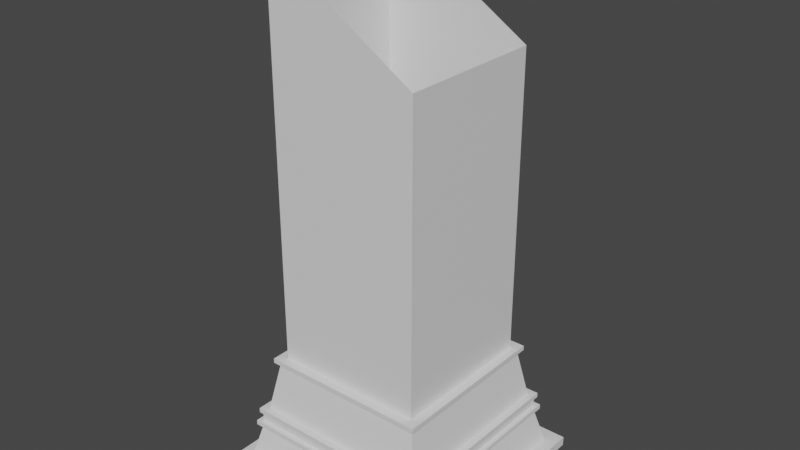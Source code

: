 # Source: StandPillar.blend  (saved by Blender 3.4.6; exported with 4.5.12 LTS)
import bpy
from mathutils import Matrix  # noqa: F401  (used for matrix-valued properties, if any)

bpy.ops.wm.read_factory_settings(use_empty=True)
scene = bpy.context.scene
scene.name = 'Scene'

# ---- collections
col_collection = bpy.data.collections.new('Collection'); scene.collection.children.link(col_collection)

# ---- materials (node trees are filled in below, after node groups)
mat_material = bpy.data.materials.new('Material')
mat_material.alpha_threshold = 0.0
mat_material.use_transparent_shadow = False
mat_material.roughness = 0.5
mat_material.line_color = (0.0, 0.0, 0.0, 1.0)

# ---- material node trees
mat_material.use_nodes = True; mat_material.node_tree.nodes.clear()
_N = mat_material.node_tree.nodes; _L = mat_material.node_tree.links
n0 = _N.new('ShaderNodeOutputMaterial'); n0.name = 'Material Output'; n0.location = (300, 300)
n1 = _N.new('ShaderNodeBsdfPrincipled'); n1.name = 'Principled BSDF'; n1.location = (10, 300)
n1.distribution = 'GGX'
n1.subsurface_method = 'RANDOM_WALK_SKIN'
n1.inputs[3].default_value = 1.45
n1.inputs[27].default_value = (0.0, 0.0, 0.0, 1.0)
n1.inputs[28].default_value = 1.0
_L.new(n1.outputs[0], n0.inputs[0])
n0.is_active_output = True

# ---- world
world_world = bpy.data.worlds.new('World'); scene.world = world_world
world_world.use_nodes = True; world_world.node_tree.nodes.clear()
_N = world_world.node_tree.nodes; _L = world_world.node_tree.links
n0 = _N.new('ShaderNodeOutputWorld'); n0.name = 'World Output'; n0.location = (300, 300)
n1 = _N.new('ShaderNodeBackground'); n1.name = 'Background'; n1.location = (10, 300)
n1.inputs[0].default_value = (0.05088, 0.05088, 0.05088, 1.0)
_L.new(n1.outputs[0], n0.inputs[0])
n0.is_active_output = True
world_world.color = (0.05088, 0.05088, 0.05088)
world_world.use_sun_shadow = False
world_world.sun_shadow_jitter_overblur = 0.0

# ---- meshes
me_cube = bpy.data.meshes.new('Cube')
me_cube.from_pydata([(0.0, 2.2, 0.2), (0.0, 2.0, 1.0), (2.5, 2.5, 0.2), (2.5, 2.5, 0.0), (2.2, 0.0, 0.2), (2.0, 0.0, 1.0), (2.5, 0.0, 0.2), (2.5, 0.0, 0.0), (2.0, 2.0, 1.0), (2.2, 2.2, 0.2), (0.0, 2.5, 0.0), (0.0, 2.5, 0.2), (0.0, 2.0, 1.1), (2.0, 0.0, 1.1), (2.0, 2.0, 1.1), (2.1, 0.0, 1.0), (2.1, 2.0, 1.0), (2.1, 0.0, 1.1), (2.1, 2.0, 1.1), (0.0, 2.1, 1.0), (2.0, 2.1, 1.0), (0.0, 2.1, 1.1), (2.0, 2.1, 1.1), (2.1, 2.1, 1.0), (2.1, 2.1, 1.1), (0.0, 2.0, 1.3), (2.0, 0.0, 1.3), (2.0, 2.0, 1.3), (0.0, 2.0, 1.4), (2.0, 0.0, 1.4), (1.9, 1.9, 1.4), (2.05, 0.0, 1.3), (2.05, 2.0, 1.3), (2.05, 0.0, 1.4), (2.05, 2.0, 1.4), (0.0, 2.05, 1.3), (2.0, 2.05, 1.3), (0.0, 2.05, 1.4), (2.0, 2.05, 1.4), (2.05, 2.05, 1.3), (2.05, 2.05, 1.4), (2.0, 2.0, 1.4), (1.9, 0.0, 1.4), (0.0, 1.9, 1.4), (1.7, 1.7, 2.5), (1.7, 0.0, 2.5), (0.0, 1.7, 2.5), (1.6, 1.6, 2.6), (1.6, 0.0, 2.6), (0.0, 1.6, 2.6), (1.7, 1.8, 2.5), (0.0, 1.8, 2.5), (1.7, 1.8, 2.6), (0.0, 1.8, 2.6), (1.8, 1.7, 2.5), (1.8, 0.0, 2.5), (1.8, 1.7, 2.6), (1.8, 0.0, 2.6), (1.8, 1.8, 2.5), (1.8, 1.8, 2.6), (0.0, 1.7, 2.6), (1.7, 1.7, 2.6), (1.7, 0.0, 2.6), (1.6, 1.6, 9.0), (1.6, -1.344e-07, 9.0), (0.0, 1.6, 10.0), (-2.5, 2.5, 0.2), (-2.5, 2.5, 0.0), (-2.2, 0.0, 0.2), (-2.0, 0.0, 1.0), (-2.5, 0.0, 0.2), (-2.5, 0.0, 0.0), (-2.0, 2.0, 1.0), (-2.2, 2.2, 0.2), (-2.0, 0.0, 1.1), (-2.0, 2.0, 1.1), (-2.1, 0.0, 1.0), (-2.1, 2.0, 1.0), (-2.1, 0.0, 1.1), (-2.1, 2.0, 1.1), (-2.0, 2.1, 1.0), (-2.0, 2.1, 1.1), (-2.1, 2.1, 1.0), (-2.1, 2.1, 1.1), (-2.0, 0.0, 1.3), (-2.0, 2.0, 1.3), (-2.0, 0.0, 1.4), (-1.9, 1.9, 1.4), (-2.05, 0.0, 1.3), (-2.05, 2.0, 1.3), (-2.05, 0.0, 1.4), (-2.05, 2.0, 1.4), (-2.0, 2.05, 1.3), (-2.0, 2.05, 1.4), (-2.05, 2.05, 1.3), (-2.05, 2.05, 1.4), (-2.0, 2.0, 1.4), (-1.9, 0.0, 1.4), (-1.7, 1.7, 2.5), (-1.7, 0.0, 2.5), (-1.6, 1.6, 2.6), (-1.6, 0.0, 2.6), (-1.7, 1.8, 2.5), (-1.7, 1.8, 2.6), (-1.8, 1.7, 2.5), (-1.8, 0.0, 2.5), (-1.8, 1.7, 2.6), (-1.8, 0.0, 2.6), (-1.8, 1.8, 2.5), (-1.8, 1.8, 2.6), (-1.7, 1.7, 2.6), (-1.7, 0.0, 2.6), (-1.6, 1.6, 11.0), (-1.6, 1.344e-07, 11.0), (0.0, -2.2, 0.2), (0.0, -2.0, 1.0), (2.5, -2.5, 0.2), (2.5, -2.5, 0.0), (2.0, -2.0, 1.0), (2.2, -2.2, 0.2), (0.0, -2.5, 0.0), (0.0, -2.5, 0.2), (0.0, -2.0, 1.1), (2.0, -2.0, 1.1), (2.1, -2.0, 1.0), (2.1, -2.0, 1.1), (0.0, -2.1, 1.0), (2.0, -2.1, 1.0), (0.0, -2.1, 1.1), (2.0, -2.1, 1.1), (2.1, -2.1, 1.0), (2.1, -2.1, 1.1), (0.0, -2.0, 1.3), (2.0, -2.0, 1.3), (0.0, -2.0, 1.4), (1.9, -1.9, 1.4), (2.05, -2.0, 1.3), (2.05, -2.0, 1.4), (0.0, -2.05, 1.3), (2.0, -2.05, 1.3), (0.0, -2.05, 1.4), (2.0, -2.05, 1.4), (2.05, -2.05, 1.3), (2.05, -2.05, 1.4), (2.0, -2.0, 1.4), (0.0, -1.9, 1.4), (1.7, -1.7, 2.5), (0.0, -1.7, 2.5), (1.6, -1.6, 2.6), (0.0, -1.6, 2.6), (1.7, -1.8, 2.5), (0.0, -1.8, 2.5), (1.7, -1.8, 2.6), (0.0, -1.8, 2.6), (1.8, -1.7, 2.5), (1.8, -1.7, 2.6), (1.8, -1.8, 2.5), (1.8, -1.8, 2.6), (0.0, -1.7, 2.6), (1.7, -1.7, 2.6), (1.6, -1.6, 9.0), (0.0, -1.6, 10.0), (-2.5, -2.5, 0.2), (-2.5, -2.5, 0.0), (-2.0, -2.0, 1.0), (-2.2, -2.2, 0.2), (-2.0, -2.0, 1.1), (-2.1, -2.0, 1.0), (-2.1, -2.0, 1.1), (-2.0, -2.1, 1.0), (-2.0, -2.1, 1.1), (-2.1, -2.1, 1.0), (-2.1, -2.1, 1.1), (-2.0, -2.0, 1.3), (-1.9, -1.9, 1.4), (-2.05, -2.0, 1.3), (-2.05, -2.0, 1.4), (-2.0, -2.05, 1.3), (-2.0, -2.05, 1.4), (-2.05, -2.05, 1.3), (-2.05, -2.05, 1.4), (-2.0, -2.0, 1.4), (-1.7, -1.7, 2.5), (-1.6, -1.6, 2.6), (-1.7, -1.8, 2.5), (-1.7, -1.8, 2.6), (-1.8, -1.7, 2.5), (-1.8, -1.7, 2.6), (-1.8, -1.8, 2.5), (-1.8, -1.8, 2.6), (-1.7, -1.7, 2.6), (-1.6, -1.6, 11.0)], [], [(3, 2, 6, 7), (9, 0, 1, 8), (2, 11, 0, 9), (6, 2, 9, 4), (4, 9, 8, 5), (10, 11, 2, 3), (16, 8, 20, 23), (15, 16, 18, 17), (5, 8, 16, 15), (14, 13, 17, 18), (20, 19, 21, 22), (20, 22, 24, 23), (12, 14, 22, 21), (18, 16, 23, 24), (8, 1, 19, 20), (14, 18, 24, 22), (14, 12, 25, 27), (13, 14, 27, 26), (27, 25, 35, 36), (41, 29, 33, 34), (31, 32, 34, 33), (32, 27, 36, 39), (26, 27, 32, 31), (36, 35, 37, 38), (36, 38, 40, 39), (34, 32, 39, 40), (28, 41, 38, 37), (41, 34, 40, 38), (30, 43, 46, 44), (30, 42, 29, 41), (43, 30, 41, 28), (42, 30, 44, 45), (48, 47, 63, 64), (50, 51, 53, 52), (44, 46, 51, 50), (52, 61, 56, 59), (60, 61, 52, 53), (55, 54, 56, 57), (56, 54, 58, 59), (61, 62, 57, 56), (50, 52, 59, 58), (45, 44, 54, 55), (44, 50, 58, 54), (49, 47, 61, 60), (47, 48, 62, 61), (47, 49, 65, 63), (67, 71, 70, 66), (73, 72, 1, 0), (66, 73, 0, 11), (70, 68, 73, 66), (68, 69, 72, 73), (10, 67, 66, 11), (77, 82, 80, 72), (76, 78, 79, 77), (69, 76, 77, 72), (75, 79, 78, 74), (80, 81, 21, 19), (80, 82, 83, 81), (12, 21, 81, 75), (79, 83, 82, 77), (72, 80, 19, 1), (75, 81, 83, 79), (75, 85, 25, 12), (74, 84, 85, 75), (85, 92, 35, 25), (96, 91, 90, 86), (88, 90, 91, 89), (89, 94, 92, 85), (84, 88, 89, 85), (92, 93, 37, 35), (92, 94, 95, 93), (91, 95, 94, 89), (28, 37, 93, 96), (96, 93, 95, 91), (87, 98, 46, 43), (87, 96, 86, 97), (43, 28, 96, 87), (97, 99, 98, 87), (101, 113, 112, 100), (102, 103, 53, 51), (98, 102, 51, 46), (103, 109, 106, 110), (60, 53, 103, 110), (105, 107, 106, 104), (106, 109, 108, 104), (110, 106, 107, 111), (102, 108, 109, 103), (99, 105, 104, 98), (98, 104, 108, 102), (49, 60, 110, 100), (100, 110, 111, 101), (100, 112, 65, 49), (117, 7, 6, 116), (119, 118, 115, 114), (116, 119, 114, 121), (6, 4, 119, 116), (4, 5, 118, 119), (120, 117, 116, 121), (124, 130, 127, 118), (15, 17, 125, 124), (5, 15, 124, 118), (123, 125, 17, 13), (127, 129, 128, 126), (127, 130, 131, 129), (122, 128, 129, 123), (125, 131, 130, 124), (118, 127, 126, 115), (123, 129, 131, 125), (123, 133, 132, 122), (13, 26, 133, 123), (133, 139, 138, 132), (144, 137, 33, 29), (31, 33, 137, 136), (136, 142, 139, 133), (26, 31, 136, 133), (139, 141, 140, 138), (139, 142, 143, 141), (137, 143, 142, 136), (134, 140, 141, 144), (144, 141, 143, 137), (135, 146, 147, 145), (135, 144, 29, 42), (145, 134, 144, 135), (42, 45, 146, 135), (48, 64, 160, 148), (150, 152, 153, 151), (146, 150, 151, 147), (152, 157, 155, 159), (158, 153, 152, 159), (55, 57, 155, 154), (155, 157, 156, 154), (159, 155, 57, 62), (150, 156, 157, 152), (45, 55, 154, 146), (146, 154, 156, 150), (149, 158, 159, 148), (148, 159, 62, 48), (148, 160, 161, 149), (163, 162, 70, 71), (165, 114, 115, 164), (162, 121, 114, 165), (70, 162, 165, 68), (68, 165, 164, 69), (120, 121, 162, 163), (167, 164, 169, 171), (76, 167, 168, 78), (69, 164, 167, 76), (166, 74, 78, 168), (169, 126, 128, 170), (169, 170, 172, 171), (122, 166, 170, 128), (168, 167, 171, 172), (164, 115, 126, 169), (166, 168, 172, 170), (166, 122, 132, 173), (74, 166, 173, 84), (173, 132, 138, 177), (181, 86, 90, 176), (88, 175, 176, 90), (175, 173, 177, 179), (84, 173, 175, 88), (177, 138, 140, 178), (177, 178, 180, 179), (176, 175, 179, 180), (134, 181, 178, 140), (181, 176, 180, 178), (174, 145, 147, 182), (174, 97, 86, 181), (145, 174, 181, 134), (97, 174, 182, 99), (101, 183, 191, 113), (184, 151, 153, 185), (182, 147, 151, 184), (185, 190, 187, 189), (158, 190, 185, 153), (105, 186, 187, 107), (187, 186, 188, 189), (190, 111, 107, 187), (184, 185, 189, 188), (99, 182, 186, 105), (182, 184, 188, 186), (149, 183, 190, 158), (183, 101, 111, 190), (183, 149, 161, 191)])
_uv = me_cube.uv_layers.new(name='UVMap')
_uv.uv.foreach_set('vector', [0.375, 0.25, 0.625, 0.25, 0.625, 0.375, 0.375, 0.375, 0.875, 0.75, 0.875, 0.625, 0.875, 0.625, 0.875, 0.75, 0.875, 0.75, 0.875, 0.625, 0.875, 0.625, 0.875, 0.75, 0.625, 0.375, 0.625, 0.25, 0.625, 0.25, 0.625, 0.375, 0.625, 0.375, 0.625, 0.25, 0.625, 0.25, 0.625, 0.375, 0.625, 0.625, 0.875, 0.625, 0.875, 0.75, 0.625, 0.75, 0.625, 0.25, 0.625, 0.25, 0.625, 0.25, 0.625, 0.25, 0.625, 0.375, 0.625, 0.25, 0.625, 0.25, 0.625, 0.375, 0.625, 0.375, 0.625, 0.25, 0.625, 0.25, 0.625, 0.375, 0.375, 0.5, 0.25, 0.5, 0.25, 0.5, 0.375, 0.5, 0.875, 0.75, 0.875, 0.625, 0.875, 0.625, 0.875, 0.75, 0.875, 0.75, 0.875, 0.75, 0.875, 0.75, 0.875, 0.75, 0.375, 0.625, 0.375, 0.5, 0.375, 0.5, 0.375, 0.625, 0.625, 0.25, 0.625, 0.25, 0.625, 0.25, 0.625, 0.25, 0.875, 0.75, 0.875, 0.625, 0.875, 0.625, 0.875, 0.75, 0.375, 0.5, 0.375, 0.5, 0.375, 0.5, 0.375, 0.5, 0.375, 0.5, 0.375, 0.625, 0.375, 0.625, 0.375, 0.5, 0.25, 0.5, 0.375, 0.5, 0.375, 0.5, 0.25, 0.5, 0.375, 0.5, 0.375, 0.625, 0.375, 0.625, 0.375, 0.5, 0.0, 0.0, 0.0, 0.0, 0.0, 0.0, 0.0, 0.0, 0.25, 0.5, 0.375, 0.5, 0.375, 0.5, 0.25, 0.5, 0.375, 0.5, 0.375, 0.5, 0.375, 0.5, 0.375, 0.5, 0.25, 0.5, 0.375, 0.5, 0.375, 0.5, 0.25, 0.5, 0.375, 0.5, 0.375, 0.625, 0.375, 0.625, 0.375, 0.5, 0.375, 0.5, 0.375, 0.5, 0.375, 0.5, 0.375, 0.5, 0.375, 0.5, 0.375, 0.5, 0.375, 0.5, 0.375, 0.5, 0.0, 0.0, 0.0, 0.0, 0.0, 0.0, 0.0, 0.0, 0.0, 0.0, 0.0, 0.0, 0.0, 0.0, 0.0, 0.0, 0.0, 0.0, 0.0, 0.0, 0.0, 0.0, 0.0, 0.0, 0.0, 0.0, 0.0, 0.0, 0.0, 0.0, 0.0, 0.0, 0.0, 0.0, 0.0, 0.0, 0.0, 0.0, 0.0, 0.0, 0.0, 0.0, 0.0, 0.0, 0.0, 0.0, 0.0, 0.0, 0.0, 0.0, 0.0, 0.0, 0.0, 0.0, 0.0, 0.0, 0.0, 0.0, 0.0, 0.0, 0.0, 0.0, 0.0, 0.0, 0.0, 0.0, 0.0, 0.0, 0.0, 0.0, 0.0, 0.0, 0.0, 0.0, 0.0, 0.0, 0.0, 0.0, 0.0, 0.0, 0.0, 0.0, 0.0, 0.0, 0.0, 0.0, 0.0, 0.0, 0.0, 0.0, 0.0, 0.0, 0.0, 0.0, 0.0, 0.0, 0.0, 0.0, 0.0, 0.0, 0.0, 0.0, 0.0, 0.0, 0.0, 0.0, 0.0, 0.0, 0.0, 0.0, 0.0, 0.0, 0.0, 0.0, 0.0, 0.0, 0.0, 0.0, 0.0, 0.0, 0.0, 0.0, 0.0, 0.0, 0.0, 0.0, 0.0, 0.0, 0.0, 0.0, 0.0, 0.0, 0.0, 0.0, 0.0, 0.0, 0.0, 0.0, 0.0, 0.0, 0.0, 0.0, 0.0, 0.0, 0.0, 0.0, 0.0, 0.0, 0.0, 0.0, 0.0, 0.0, 0.0, 0.0, 0.0, 0.0, 0.0, 0.0, 0.0, 0.0, 0.375, 0.25, 0.375, 0.375, 0.625, 0.375, 0.625, 0.25, 0.875, 0.75, 0.875, 0.75, 0.875, 0.625, 0.875, 0.625, 0.875, 0.75, 0.875, 0.75, 0.875, 0.625, 0.875, 0.625, 0.625, 0.375, 0.625, 0.375, 0.625, 0.25, 0.625, 0.25, 0.625, 0.375, 0.625, 0.375, 0.625, 0.25, 0.625, 0.25, 0.625, 0.625, 0.625, 0.75, 0.875, 0.75, 0.875, 0.625, 0.625, 0.25, 0.625, 0.25, 0.625, 0.25, 0.625, 0.25, 0.625, 0.375, 0.625, 0.375, 0.625, 0.25, 0.625, 0.25, 0.625, 0.375, 0.625, 0.375, 0.625, 0.25, 0.625, 0.25, 0.375, 0.5, 0.375, 0.5, 0.25, 0.5, 0.25, 0.5, 0.875, 0.75, 0.875, 0.75, 0.875, 0.625, 0.875, 0.625, 0.875, 0.75, 0.875, 0.75, 0.875, 0.75, 0.875, 0.75, 0.375, 0.625, 0.375, 0.625, 0.375, 0.5, 0.375, 0.5, 0.625, 0.25, 0.625, 0.25, 0.625, 0.25, 0.625, 0.25, 0.875, 0.75, 0.875, 0.75, 0.875, 0.625, 0.875, 0.625, 0.375, 0.5, 0.375, 0.5, 0.375, 0.5, 0.375, 0.5, 0.375, 0.5, 0.375, 0.5, 0.375, 0.625, 0.375, 0.625, 0.25, 0.5, 0.25, 0.5, 0.375, 0.5, 0.375, 0.5, 0.375, 0.5, 0.375, 0.5, 0.375, 0.625, 0.375, 0.625, 0.0, 0.0, 0.0, 0.0, 0.0, 0.0, 0.0, 0.0, 0.25, 0.5, 0.25, 0.5, 0.375, 0.5, 0.375, 0.5, 0.375, 0.5, 0.375, 0.5, 0.375, 0.5, 0.375, 0.5, 0.25, 0.5, 0.25, 0.5, 0.375, 0.5, 0.375, 0.5, 0.375, 0.5, 0.375, 0.5, 0.375, 0.625, 0.375, 0.625, 0.375, 0.5, 0.375, 0.5, 0.375, 0.5, 0.375, 0.5, 0.375, 0.5, 0.375, 0.5, 0.375, 0.5, 0.375, 0.5, 0.0, 0.0, 0.0, 0.0, 0.0, 0.0, 0.0, 0.0, 0.0, 0.0, 0.0, 0.0, 0.0, 0.0, 0.0, 0.0, 0.0, 0.0, 0.0, 0.0, 0.0, 0.0, 0.0, 0.0, 0.0, 0.0, 0.0, 0.0, 0.0, 0.0, 0.0, 0.0, 0.0, 0.0, 0.0, 0.0, 0.0, 0.0, 0.0, 0.0, 0.0, 0.0, 0.0, 0.0, 0.0, 0.0, 0.0, 0.0, 0.0, 0.0, 0.0, 0.0, 0.0, 0.0, 0.0, 0.0, 0.0, 0.0, 0.0, 0.0, 0.0, 0.0, 0.0, 0.0, 0.0, 0.0, 0.0, 0.0, 0.0, 0.0, 0.0, 0.0, 0.0, 0.0, 0.0, 0.0, 0.0, 0.0, 0.0, 0.0, 0.0, 0.0, 0.0, 0.0, 0.0, 0.0, 0.0, 0.0, 0.0, 0.0, 0.0, 0.0, 0.0, 0.0, 0.0, 0.0, 0.0, 0.0, 0.0, 0.0, 0.0, 0.0, 0.0, 0.0, 0.0, 0.0, 0.0, 0.0, 0.0, 0.0, 0.0, 0.0, 0.0, 0.0, 0.0, 0.0, 0.0, 0.0, 0.0, 0.0, 0.0, 0.0, 0.0, 0.0, 0.0, 0.0, 0.0, 0.0, 0.0, 0.0, 0.0, 0.0, 0.0, 0.0, 0.0, 0.0, 0.0, 0.0, 0.0, 0.0, 0.0, 0.0, 0.0, 0.0, 0.0, 0.0, 0.0, 0.0, 0.0, 0.0, 0.0, 0.0, 0.0, 0.0, 0.0, 0.0, 0.0, 0.0, 0.0, 0.0, 0.375, 0.25, 0.375, 0.375, 0.625, 0.375, 0.625, 0.25, 0.875, 0.75, 0.875, 0.75, 0.875, 0.625, 0.875, 0.625, 0.875, 0.75, 0.875, 0.75, 0.875, 0.625, 0.875, 0.625, 0.625, 0.375, 0.625, 0.375, 0.625, 0.25, 0.625, 0.25, 0.625, 0.375, 0.625, 0.375, 0.625, 0.25, 0.625, 0.25, 0.625, 0.625, 0.625, 0.75, 0.875, 0.75, 0.875, 0.625, 0.625, 0.25, 0.625, 0.25, 0.625, 0.25, 0.625, 0.25, 0.625, 0.375, 0.625, 0.375, 0.625, 0.25, 0.625, 0.25, 0.625, 0.375, 0.625, 0.375, 0.625, 0.25, 0.625, 0.25, 0.375, 0.5, 0.375, 0.5, 0.25, 0.5, 0.25, 0.5, 0.875, 0.75, 0.875, 0.75, 0.875, 0.625, 0.875, 0.625, 0.875, 0.75, 0.875, 0.75, 0.875, 0.75, 0.875, 0.75, 0.375, 0.625, 0.375, 0.625, 0.375, 0.5, 0.375, 0.5, 0.625, 0.25, 0.625, 0.25, 0.625, 0.25, 0.625, 0.25, 0.875, 0.75, 0.875, 0.75, 0.875, 0.625, 0.875, 0.625, 0.375, 0.5, 0.375, 0.5, 0.375, 0.5, 0.375, 0.5, 0.375, 0.5, 0.375, 0.5, 0.375, 0.625, 0.375, 0.625, 0.25, 0.5, 0.25, 0.5, 0.375, 0.5, 0.375, 0.5, 0.375, 0.5, 0.375, 0.5, 0.375, 0.625, 0.375, 0.625, 0.0, 0.0, 0.0, 0.0, 0.0, 0.0, 0.0, 0.0, 0.25, 0.5, 0.25, 0.5, 0.375, 0.5, 0.375, 0.5, 0.375, 0.5, 0.375, 0.5, 0.375, 0.5, 0.375, 0.5, 0.25, 0.5, 0.25, 0.5, 0.375, 0.5, 0.375, 0.5, 0.375, 0.5, 0.375, 0.5, 0.375, 0.625, 0.375, 0.625, 0.375, 0.5, 0.375, 0.5, 0.375, 0.5, 0.375, 0.5, 0.375, 0.5, 0.375, 0.5, 0.375, 0.5, 0.375, 0.5, 0.0, 0.0, 0.0, 0.0, 0.0, 0.0, 0.0, 0.0, 0.0, 0.0, 0.0, 0.0, 0.0, 0.0, 0.0, 0.0, 0.0, 0.0, 0.0, 0.0, 0.0, 0.0, 0.0, 0.0, 0.0, 0.0, 0.0, 0.0, 0.0, 0.0, 0.0, 0.0, 0.0, 0.0, 0.0, 0.0, 0.0, 0.0, 0.0, 0.0, 0.0, 0.0, 0.0, 0.0, 0.0, 0.0, 0.0, 0.0, 0.0, 0.0, 0.0, 0.0, 0.0, 0.0, 0.0, 0.0, 0.0, 0.0, 0.0, 0.0, 0.0, 0.0, 0.0, 0.0, 0.0, 0.0, 0.0, 0.0, 0.0, 0.0, 0.0, 0.0, 0.0, 0.0, 0.0, 0.0, 0.0, 0.0, 0.0, 0.0, 0.0, 0.0, 0.0, 0.0, 0.0, 0.0, 0.0, 0.0, 0.0, 0.0, 0.0, 0.0, 0.0, 0.0, 0.0, 0.0, 0.0, 0.0, 0.0, 0.0, 0.0, 0.0, 0.0, 0.0, 0.0, 0.0, 0.0, 0.0, 0.0, 0.0, 0.0, 0.0, 0.0, 0.0, 0.0, 0.0, 0.0, 0.0, 0.0, 0.0, 0.0, 0.0, 0.0, 0.0, 0.0, 0.0, 0.0, 0.0, 0.0, 0.0, 0.0, 0.0, 0.0, 0.0, 0.0, 0.0, 0.0, 0.0, 0.0, 0.0, 0.0, 0.0, 0.0, 0.0, 0.0, 0.0, 0.0, 0.0, 0.0, 0.0, 0.0, 0.0, 0.0, 0.0, 0.0, 0.0, 0.0, 0.0, 0.0, 0.0, 0.375, 0.25, 0.625, 0.25, 0.625, 0.375, 0.375, 0.375, 0.875, 0.75, 0.875, 0.625, 0.875, 0.625, 0.875, 0.75, 0.875, 0.75, 0.875, 0.625, 0.875, 0.625, 0.875, 0.75, 0.625, 0.375, 0.625, 0.25, 0.625, 0.25, 0.625, 0.375, 0.625, 0.375, 0.625, 0.25, 0.625, 0.25, 0.625, 0.375, 0.625, 0.625, 0.875, 0.625, 0.875, 0.75, 0.625, 0.75, 0.625, 0.25, 0.625, 0.25, 0.625, 0.25, 0.625, 0.25, 0.625, 0.375, 0.625, 0.25, 0.625, 0.25, 0.625, 0.375, 0.625, 0.375, 0.625, 0.25, 0.625, 0.25, 0.625, 0.375, 0.375, 0.5, 0.25, 0.5, 0.25, 0.5, 0.375, 0.5, 0.875, 0.75, 0.875, 0.625, 0.875, 0.625, 0.875, 0.75, 0.875, 0.75, 0.875, 0.75, 0.875, 0.75, 0.875, 0.75, 0.375, 0.625, 0.375, 0.5, 0.375, 0.5, 0.375, 0.625, 0.625, 0.25, 0.625, 0.25, 0.625, 0.25, 0.625, 0.25, 0.875, 0.75, 0.875, 0.625, 0.875, 0.625, 0.875, 0.75, 0.375, 0.5, 0.375, 0.5, 0.375, 0.5, 0.375, 0.5, 0.375, 0.5, 0.375, 0.625, 0.375, 0.625, 0.375, 0.5, 0.25, 0.5, 0.375, 0.5, 0.375, 0.5, 0.25, 0.5, 0.375, 0.5, 0.375, 0.625, 0.375, 0.625, 0.375, 0.5, 0.0, 0.0, 0.0, 0.0, 0.0, 0.0, 0.0, 0.0, 0.25, 0.5, 0.375, 0.5, 0.375, 0.5, 0.25, 0.5, 0.375, 0.5, 0.375, 0.5, 0.375, 0.5, 0.375, 0.5, 0.25, 0.5, 0.375, 0.5, 0.375, 0.5, 0.25, 0.5, 0.375, 0.5, 0.375, 0.625, 0.375, 0.625, 0.375, 0.5, 0.375, 0.5, 0.375, 0.5, 0.375, 0.5, 0.375, 0.5, 0.375, 0.5, 0.375, 0.5, 0.375, 0.5, 0.375, 0.5, 0.0, 0.0, 0.0, 0.0, 0.0, 0.0, 0.0, 0.0, 0.0, 0.0, 0.0, 0.0, 0.0, 0.0, 0.0, 0.0, 0.0, 0.0, 0.0, 0.0, 0.0, 0.0, 0.0, 0.0, 0.0, 0.0, 0.0, 0.0, 0.0, 0.0, 0.0, 0.0, 0.0, 0.0, 0.0, 0.0, 0.0, 0.0, 0.0, 0.0, 0.0, 0.0, 0.0, 0.0, 0.0, 0.0, 0.0, 0.0, 0.0, 0.0, 0.0, 0.0, 0.0, 0.0, 0.0, 0.0, 0.0, 0.0, 0.0, 0.0, 0.0, 0.0, 0.0, 0.0, 0.0, 0.0, 0.0, 0.0, 0.0, 0.0, 0.0, 0.0, 0.0, 0.0, 0.0, 0.0, 0.0, 0.0, 0.0, 0.0, 0.0, 0.0, 0.0, 0.0, 0.0, 0.0, 0.0, 0.0, 0.0, 0.0, 0.0, 0.0, 0.0, 0.0, 0.0, 0.0, 0.0, 0.0, 0.0, 0.0, 0.0, 0.0, 0.0, 0.0, 0.0, 0.0, 0.0, 0.0, 0.0, 0.0, 0.0, 0.0, 0.0, 0.0, 0.0, 0.0, 0.0, 0.0, 0.0, 0.0, 0.0, 0.0, 0.0, 0.0, 0.0, 0.0, 0.0, 0.0, 0.0, 0.0, 0.0, 0.0, 0.0, 0.0, 0.0, 0.0, 0.0, 0.0, 0.0, 0.0, 0.0, 0.0, 0.0, 0.0, 0.0, 0.0, 0.0, 0.0, 0.0, 0.0, 0.0, 0.0, 0.0, 0.0, 0.0, 0.0, 0.0, 0.0, 0.0, 0.0])
me_cube.materials.append(mat_material)
me_cube.use_mirror_vertex_groups = False
me_cube.update()

# ---- objects
ob_cube = bpy.data.objects.new('Cube', me_cube)

# ---- transforms, parenting, visibility, modifiers, constraints
ob_cube.location = (0.0, 0.0, 0.0)
ob_cube.lock_rotations_4d = False
ob_cube.empty_display_type = 'ARROWS'
ob_cube.lineart.crease_threshold = 0.0

# ---- collection membership
col_collection.objects.link(ob_cube)

# ---- scene / render settings (as saved in the file)
scene.frame_start = 1; scene.frame_end = 250; scene.frame_set(0)
scene.render.engine = 'BLENDER_EEVEE_NEXT'
scene.cycles.sampling_pattern = 'TABULATED_SOBOL'
scene.cycles.use_light_tree = False
scene.view_settings.view_transform = 'Filmic'
bpy.context.view_layer.update()

# ---- added for rendering (the .blend has no active camera and no usable light): camera, sun
cam_auto = bpy.data.cameras.new('AutoCamera')
cam_auto.lens = 50.0
cam_auto.sensor_width = 36.0
cam_auto.clip_end = 1000.0
ob_auto_camera = bpy.data.objects.new('AutoCamera', cam_auto)
scene.collection.objects.link(ob_auto_camera)
ob_auto_camera.location = (12.0989, -14.5187, 15.1791)
ob_auto_camera.rotation_euler = (1.09748, -7.21219e-08, 0.694738)
scene.camera = ob_auto_camera
light_auto_sun = bpy.data.lights.new('AutoSun', 'SUN')
light_auto_sun.energy = 3.0
light_auto_sun.angle = 0.0523599
ob_auto_sun = bpy.data.objects.new('AutoSun', light_auto_sun)
scene.collection.objects.link(ob_auto_sun)
ob_auto_sun.rotation_euler = (0.872665, 0.174533, 0.523599)
bpy.context.view_layer.update()
